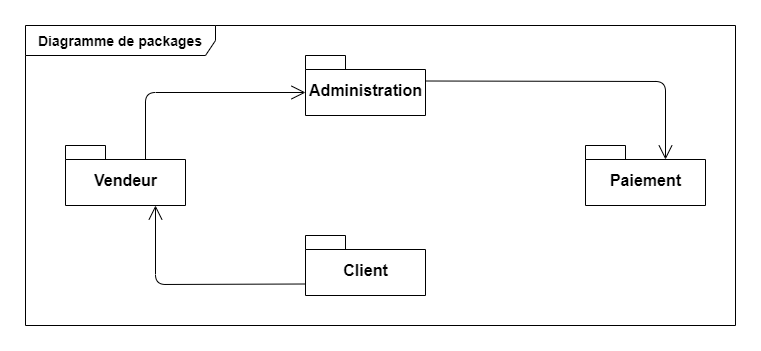

The diagram above was exported from draw.io. Its source (the exported page's mxGraphModel, read from the mxfile embedded in the PNG):
<mxGraphModel dx="852" dy="486" grid="1" gridSize="10" guides="1" tooltips="1" connect="1" arrows="1" fold="1" page="1" pageScale="1" pageWidth="827" pageHeight="1169" math="0" shadow="0">
  <root>
    <mxCell id="0" />
    <mxCell id="1" parent="0" />
    <mxCell id="GvWNycBWG6uAy-ju4Qhz-1" value="&lt;b&gt;&lt;font style=&quot;font-size: 14px&quot;&gt;Diagramme de packages&lt;/font&gt;&lt;/b&gt;" style="shape=umlFrame;whiteSpace=wrap;html=1;width=190;height=30;" vertex="1" parent="1">
      <mxGeometry x="120" y="160" width="710" height="300" as="geometry" />
    </mxCell>
    <mxCell id="GvWNycBWG6uAy-ju4Qhz-2" value="&lt;font style=&quot;font-size: 16px&quot;&gt;Client&lt;/font&gt;" style="shape=folder;fontStyle=1;spacingTop=10;tabWidth=40;tabHeight=14;tabPosition=left;html=1;" vertex="1" parent="1">
      <mxGeometry x="400" y="370" width="120" height="60" as="geometry" />
    </mxCell>
    <mxCell id="GvWNycBWG6uAy-ju4Qhz-3" value="&lt;font style=&quot;font-size: 16px&quot;&gt;Vendeur&lt;/font&gt;" style="shape=folder;fontStyle=1;spacingTop=10;tabWidth=40;tabHeight=14;tabPosition=left;html=1;" vertex="1" parent="1">
      <mxGeometry x="160" y="280" width="120" height="60" as="geometry" />
    </mxCell>
    <mxCell id="GvWNycBWG6uAy-ju4Qhz-4" value="&lt;font style=&quot;font-size: 16px&quot;&gt;Administration&lt;/font&gt;" style="shape=folder;fontStyle=1;spacingTop=10;tabWidth=40;tabHeight=14;tabPosition=left;html=1;" vertex="1" parent="1">
      <mxGeometry x="400" y="190" width="120" height="60" as="geometry" />
    </mxCell>
    <mxCell id="GvWNycBWG6uAy-ju4Qhz-5" value="&lt;font style=&quot;font-size: 16px&quot;&gt;Paiement&lt;/font&gt;" style="shape=folder;fontStyle=1;spacingTop=10;tabWidth=40;tabHeight=14;tabPosition=left;html=1;" vertex="1" parent="1">
      <mxGeometry x="680" y="280" width="120" height="60" as="geometry" />
    </mxCell>
    <mxCell id="GvWNycBWG6uAy-ju4Qhz-6" value="" style="endArrow=open;endFill=1;endSize=12;html=1;entryX=0.75;entryY=1;entryDx=0;entryDy=0;entryPerimeter=0;exitX=0;exitY=0;exitDx=0;exitDy=48.5;exitPerimeter=0;" edge="1" parent="1" source="GvWNycBWG6uAy-ju4Qhz-2" target="GvWNycBWG6uAy-ju4Qhz-3">
      <mxGeometry width="160" relative="1" as="geometry">
        <mxPoint x="140" y="399.5" as="sourcePoint" />
        <mxPoint x="300" y="399.5" as="targetPoint" />
        <Array as="points">
          <mxPoint x="250" y="419" />
        </Array>
      </mxGeometry>
    </mxCell>
    <mxCell id="GvWNycBWG6uAy-ju4Qhz-9" value="" style="endArrow=open;endFill=1;endSize=12;html=1;entryX=0;entryY=0;entryDx=0;entryDy=37;entryPerimeter=0;exitX=0;exitY=0;exitDx=80;exitDy=14;exitPerimeter=0;" edge="1" parent="1" source="GvWNycBWG6uAy-ju4Qhz-3" target="GvWNycBWG6uAy-ju4Qhz-4">
      <mxGeometry width="160" relative="1" as="geometry">
        <mxPoint x="450" y="310" as="sourcePoint" />
        <mxPoint x="610" y="310" as="targetPoint" />
        <Array as="points">
          <mxPoint x="240" y="227" />
        </Array>
      </mxGeometry>
    </mxCell>
    <mxCell id="GvWNycBWG6uAy-ju4Qhz-10" value="" style="endArrow=open;endFill=1;endSize=12;html=1;exitX=0;exitY=0;exitDx=120;exitDy=25.5;exitPerimeter=0;entryX=0;entryY=0;entryDx=80;entryDy=14;entryPerimeter=0;" edge="1" parent="1" source="GvWNycBWG6uAy-ju4Qhz-4" target="GvWNycBWG6uAy-ju4Qhz-5">
      <mxGeometry width="160" relative="1" as="geometry">
        <mxPoint x="450" y="310" as="sourcePoint" />
        <mxPoint x="610" y="310" as="targetPoint" />
        <Array as="points">
          <mxPoint x="760" y="216" />
        </Array>
      </mxGeometry>
    </mxCell>
  </root>
</mxGraphModel>